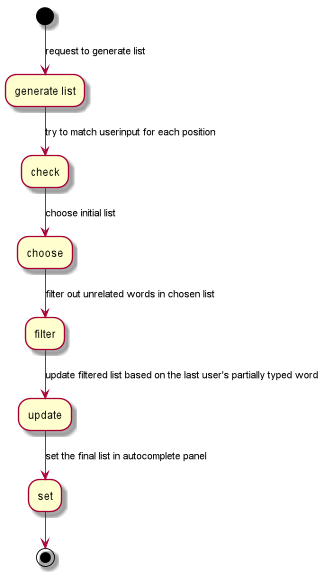

The diagram above was rendered by PlantUML. Its source (embedded in the PNG):
@startuml

(*) --> [request to generate list] "generate list"
-->[try to match userinput for each position] "check"
-->[choose initial list] "choose"
-->[filter out unrelated words in chosen list] "filter"
-->[update filtered list based on the last user's partially typed word] "update"
-->[set the final list in autocomplete panel] "set"
--> (*)

@enduml